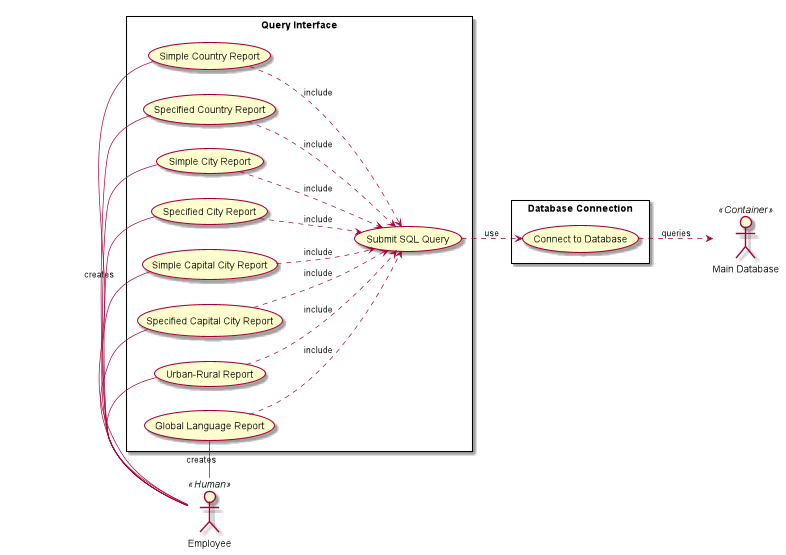

The diagram above was rendered by PlantUML. Its source (embedded in the PNG):
@startuml
left to right direction

:employee: as "Employee" << Human >>

rectangle "Query Interface" {

    usecase UC1 as "Simple Country Report"
    usecase UC2 as "Specified Country Report"
    usecase UC3 as "Simple City Report"
    usecase UC4 as "Specified City Report"
    usecase UC5 as "Simple Capital City Report"
    usecase UC6 as "Specified Capital City Report"
    usecase UC7 as "Urban-Rural Report"
    usecase UC8 as "Global Language Report"

    employee-UC1 : creates
    employee-UC2
    employee-UC3
    employee-UC4
    employee-UC5
    employee-UC6
    employee-UC7
    employee-UC8 : creates

    usecase UC9 as "Submit SQL Query"
}

rectangle "Database Connection" {

UC1 ..> UC9 : include
UC2 ..> UC9 : include
UC3 ..> UC9 : include
UC4 ..> UC9 : include
UC5 ..> UC9 : include
UC6 ..> UC9 : include
UC7 ..> UC9 : include
UC8 ..> UC9 : include

usecase UC10 as "Connect to Database"
UC9 ..> UC10 : use
}

:maindb: as "Main Database" << Container >>
UC10 ..> maindb : queries

@enduml